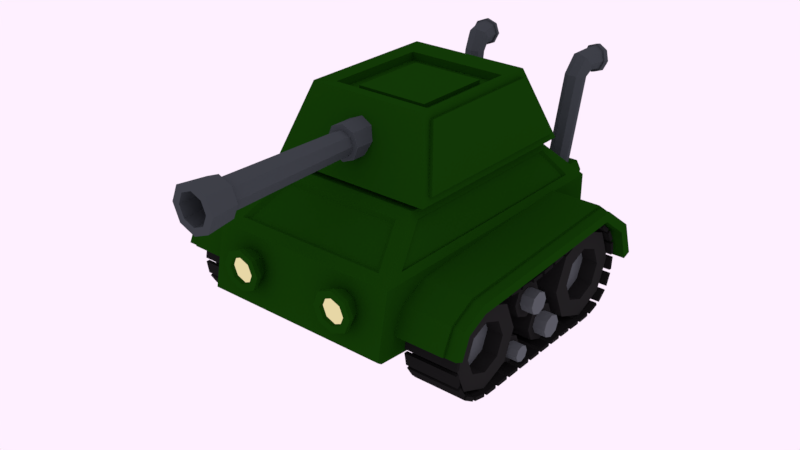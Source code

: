 # Source: tank.blend  (saved by Blender 2.79.0; exported with 4.5.12 LTS)
import bpy
from mathutils import Matrix  # noqa: F401  (used for matrix-valued properties, if any)

bpy.ops.wm.read_factory_settings(use_empty=True)
scene = bpy.context.scene
scene.name = 'Scene'

# ---- collections
col_collection_1 = bpy.data.collections.new('Collection 1'); scene.collection.children.link(col_collection_1)

# ---- materials (node trees are filled in below, after node groups)
mat_base = bpy.data.materials.new('base')
mat_base.alpha_threshold = 0.0
mat_base.roughness = 0.5
mat_lights = bpy.data.materials.new('lights')
mat_lights.alpha_threshold = 0.0
mat_lights.roughness = 0.5
mat_thread = bpy.data.materials.new('thread')
mat_thread.alpha_threshold = 0.0
mat_thread.roughness = 0.5
mat_wheel = bpy.data.materials.new('wheel')
mat_wheel.alpha_threshold = 0.0
mat_wheel.roughness = 0.5
mat_wheel_inside = bpy.data.materials.new('wheel inside')
mat_wheel_inside.alpha_threshold = 0.0
mat_wheel_inside.roughness = 0.5
mat_metal = bpy.data.materials.new('metal')
mat_metal.alpha_threshold = 0.0
mat_metal.roughness = 0.5

# ---- material node trees
mat_base.use_nodes = True; mat_base.node_tree.nodes.clear()
_N = mat_base.node_tree.nodes; _L = mat_base.node_tree.links
n0 = _N.new('ShaderNodeOutputMaterial'); n0.name = 'Material Output'; n0.location = (559, 355)
n1 = _N.new('ShaderNodeBsdfDiffuse'); n1.name = 'Diffuse BSDF'; n1.location = (265, 355)
n1.inputs[0].default_value = (0.006311, 0.04696, 0.002064, 1.0)
_L.new(n1.outputs[0], n0.inputs[0])
n0.is_active_output = True
mat_lights.use_nodes = True; mat_lights.node_tree.nodes.clear()
_N = mat_lights.node_tree.nodes; _L = mat_lights.node_tree.links
n0 = _N.new('ShaderNodeOutputMaterial'); n0.name = 'Material Output'; n0.location = (300, 300)
n1 = _N.new('ShaderNodeEmission'); n1.name = 'Emission'; n1.location = (10, 300)
n1.inputs[0].default_value = (0.8, 0.6779, 0.38, 1.0)
_L.new(n1.outputs[0], n0.inputs[0])
n0.is_active_output = True
mat_thread.use_nodes = True; mat_thread.node_tree.nodes.clear()
_N = mat_thread.node_tree.nodes; _L = mat_thread.node_tree.links
n0 = _N.new('ShaderNodeOutputMaterial'); n0.name = 'Material Output'; n0.location = (300, 300)
n1 = _N.new('ShaderNodeBsdfDiffuse'); n1.name = 'Diffuse BSDF'; n1.location = (10, 300)
n1.inputs[0].default_value = (0.01002, 0.01002, 0.01002, 1.0)
_L.new(n1.outputs[0], n0.inputs[0])
n0.is_active_output = True
mat_wheel.use_nodes = True; mat_wheel.node_tree.nodes.clear()
_N = mat_wheel.node_tree.nodes; _L = mat_wheel.node_tree.links
n0 = _N.new('ShaderNodeOutputMaterial'); n0.name = 'Material Output'; n0.location = (300, 300)
n1 = _N.new('ShaderNodeBsdfDiffuse'); n1.name = 'Diffuse BSDF'; n1.location = (10, 300)
n1.inputs[0].default_value = (0.01599, 0.01599, 0.01599, 1.0)
_L.new(n1.outputs[0], n0.inputs[0])
n0.is_active_output = True
mat_wheel_inside.use_nodes = True; mat_wheel_inside.node_tree.nodes.clear()
_N = mat_wheel_inside.node_tree.nodes; _L = mat_wheel_inside.node_tree.links
n0 = _N.new('ShaderNodeOutputMaterial'); n0.name = 'Material Output'; n0.location = (300, 300)
n1 = _N.new('ShaderNodeBsdfDiffuse'); n1.name = 'Diffuse BSDF'; n1.location = (10, 300)
n1.inputs[0].default_value = (0.1017, 0.1137, 0.1237, 1.0)
_L.new(n1.outputs[0], n0.inputs[0])
n0.is_active_output = True
mat_metal.use_nodes = True; mat_metal.node_tree.nodes.clear()
_N = mat_metal.node_tree.nodes; _L = mat_metal.node_tree.links
n0 = _N.new('ShaderNodeOutputMaterial'); n0.name = 'Material Output'; n0.location = (300, 300)
n1 = _N.new('ShaderNodeBsdfDiffuse'); n1.name = 'Diffuse BSDF'; n1.location = (10, 300)
n1.inputs[0].default_value = (0.0482, 0.05722, 0.06372, 1.0)
_L.new(n1.outputs[0], n0.inputs[0])
n0.is_active_output = True

# ---- world
world_world = bpy.data.worlds.new('World'); scene.world = world_world
world_world.use_nodes = True; world_world.node_tree.nodes.clear()
_N = world_world.node_tree.nodes; _L = world_world.node_tree.links
n0 = _N.new('ShaderNodeOutputWorld'); n0.name = 'World Output'; n0.location = (300, 300)
n1 = _N.new('ShaderNodeBackground'); n1.name = 'Background'; n1.location = (10, 300)
n1.inputs[0].default_value = (0.9923, 0.8697, 1.0, 1.0)
_L.new(n1.outputs[0], n0.inputs[0])
n0.is_active_output = True
world_world.color = (0.05088, 0.05088, 0.05088)
world_world.use_sun_shadow = False
world_world.sun_shadow_jitter_overblur = 0.0
world_world.cycles.sampling_method = 'MANUAL'
world_world.light_settings.distance = 2.5

# ---- meshes
me_cube = bpy.data.meshes.new('Cube')
me_cube.from_pydata([(0.7991, -1.397, 0.5921), (0.7991, 0.5338, 0.5921), (0.9057, -2.017, -0.5334), (0.9601, -1.809, 0.3076), (0.9057, 0.8481, -0.7807), (0.9601, 0.7467, 0.3076), (1.0, 1.0, -0.6511), (1.0, -2.169, -0.4043), (0.7592, -1.425, 0.6627), (1.0, -2.042, 0.237), (1.0, 1.0, 0.237), (0.7592, 0.5598, 0.6627), (0.7767, -1.369, 0.5736), (0.9327, -1.768, 0.298), (0.9327, 0.7085, 0.298), (0.7767, 0.5023, 0.5736), (0.6586, -1.522, 0.5956), (0.8235, -1.945, 0.3041), (0.6193, -1.53, 0.5443), (0.7618, -1.895, 0.2924), (0.8789, 0.9524, 0.283), (0.6902, 0.6074, 0.6167), (0.8242, 0.9489, 0.3182), (0.6567, 0.6426, 0.6144), (-0.7991, -1.397, 0.5921), (-0.7991, 0.5338, 0.5921), (-0.9057, -2.017, -0.5334), (-0.9601, -1.809, 0.3076), (-0.9057, 0.8481, -0.7807), (-0.9601, 0.7467, 0.3076), (-1.0, 1.0, -0.6511), (-1.0, -2.169, -0.4043), (-0.7592, -1.425, 0.6627), (-1.0, -2.042, 0.237), (-1.0, 1.0, 0.237), (-0.7592, 0.5598, 0.6627), (-0.7767, -1.369, 0.5736), (-0.9327, -1.768, 0.298), (-0.9327, 0.7085, 0.298), (-0.7767, 0.5023, 0.5736), (-0.6586, -1.522, 0.5956), (-0.8235, -1.945, 0.3041), (-0.6193, -1.53, 0.5443), (-0.7618, -1.895, 0.2924), (-0.8789, 0.9524, 0.283), (-0.6902, 0.6074, 0.6167), (-0.8242, 0.9489, 0.3182), (-0.6567, 0.6426, 0.6144)], [], [(6, 10, 9, 7), (40, 42, 18, 16), (3, 5, 14, 13), (9, 33, 31, 7), (34, 44, 20, 10), (28, 30, 6, 4), (4, 6, 7, 2), (26, 28, 4, 2), (30, 34, 10, 6), (11, 35, 32, 8), (9, 8, 16, 17), (3, 0, 8, 9), (1, 5, 10, 11), (5, 3, 9, 10), (0, 1, 11, 8), (13, 14, 15, 12), (0, 3, 13, 12), (1, 0, 12, 15), (5, 1, 15, 14), (44, 46, 22, 20), (32, 40, 16, 8), (42, 43, 19, 18), (19, 43, 41, 17), (17, 16, 18, 19), (17, 41, 33, 9), (22, 46, 47, 23), (11, 10, 20, 21), (23, 47, 45, 21), (21, 20, 22, 23), (21, 45, 35, 11), (30, 31, 33, 34), (27, 37, 38, 29), (28, 26, 31, 30), (33, 41, 40, 32), (27, 33, 32, 24), (25, 35, 34, 29), (29, 34, 33, 27), (24, 32, 35, 25), (37, 36, 39, 38), (24, 36, 37, 27), (25, 39, 36, 24), (29, 38, 39, 25), (41, 43, 42, 40), (35, 45, 44, 34), (45, 47, 46, 44), (7, 31, 26, 2)])
me_cube.materials.append(mat_base)
me_cube.use_remesh_preserve_volume = False
me_cube.use_remesh_preserve_attributes = False
me_cube.use_mirror_vertex_groups = False
me_cube.update()
me_cylinder_009 = bpy.data.meshes.new('Cylinder.009')
me_cylinder_009.from_pydata([(0.5527, 0.6568, -0.1233), (0.5527, 0.5074, -0.05298), (0.6521, 0.6568, -0.1645), (0.7019, 0.5074, -0.1148), (0.6933, 0.6568, -0.2639), (0.7636, 0.5074, -0.2639), (0.6521, 0.6568, -0.3634), (0.7019, 0.5074, -0.4131), (0.5527, 0.6568, -0.4046), (0.5527, 0.5074, -0.4749), (0.4532, 0.6568, -0.3634), (0.4035, 0.5074, -0.4131), (0.412, 0.6568, -0.2639), (0.3417, 0.5074, -0.2639), (0.4532, 0.6568, -0.1645), (0.4035, 0.5074, -0.1148), (0.7019, 0.4606, -0.1148), (0.5527, 0.4606, -0.05298), (0.7636, 0.4606, -0.2639), (0.7019, 0.4606, -0.4131), (0.5527, 0.4606, -0.4749), (0.4035, 0.4606, -0.4131), (0.3417, 0.4606, -0.2639), (0.4035, 0.4606, -0.1148), (0.6494, 0.4606, -0.1672), (0.5527, 0.4606, -0.1271), (0.6895, 0.4606, -0.2639), (0.6494, 0.4606, -0.3607), (0.5527, 0.4606, -0.4008), (0.4559, 0.4606, -0.3607), (0.4158, 0.4606, -0.2639), (0.4559, 0.4606, -0.1672), (0.6494, 0.5049, -0.1672), (0.5527, 0.5049, -0.1271), (0.6895, 0.5049, -0.2639), (0.6494, 0.5049, -0.3607), (0.5527, 0.5049, -0.4008), (0.4559, 0.5049, -0.3607), (0.4158, 0.5049, -0.2639), (0.4559, 0.5049, -0.1672), (0.6133, 0.4779, -0.2033), (0.5527, 0.4779, -0.1782), (0.6384, 0.4779, -0.2639), (0.6133, 0.4779, -0.3246), (0.5527, 0.4779, -0.3497), (0.4921, 0.4779, -0.3246), (0.4669, 0.4779, -0.2639), (0.4921, 0.4779, -0.2033)], [], [(0, 1, 3, 2), (2, 3, 5, 4), (4, 5, 7, 6), (6, 7, 9, 8), (8, 9, 11, 10), (10, 11, 13, 12), (9, 7, 19, 20), (12, 13, 15, 14), (14, 15, 1, 0), (17, 23, 31, 25), (15, 13, 22, 23), (5, 3, 16, 18), (11, 9, 20, 21), (1, 15, 23, 17), (3, 1, 17, 16), (7, 5, 18, 19), (13, 11, 21, 22), (29, 28, 36, 37), (22, 21, 29, 30), (20, 19, 27, 28), (18, 16, 24, 26), (23, 22, 30, 31), (21, 20, 28, 29), (19, 18, 26, 27), (16, 17, 25, 24), (39, 38, 46, 47), (27, 26, 34, 35), (24, 25, 33, 32), (25, 31, 39, 33), (30, 29, 37, 38), (28, 27, 35, 36), (26, 24, 32, 34), (31, 30, 38, 39), (40, 41, 47, 46, 45, 44, 43, 42), (37, 36, 44, 45), (35, 34, 42, 43), (32, 33, 41, 40), (33, 39, 47, 41), (38, 37, 45, 46), (36, 35, 43, 44), (34, 32, 40, 42)])
me_cylinder_009.polygons.foreach_set('material_index', [0, 0, 0, 0, 0, 0, 0, 0, 0, 0, 0, 0, 0, 0, 0, 0, 0, 0, 0, 0, 0, 0, 0, 0, 0, 1, 0, 0, 0, 0, 0, 0, 0, 1, 1, 1, 1, 1, 1, 1, 1])
me_cylinder_009.materials.append(mat_base)
me_cylinder_009.materials.append(mat_lights)
me_cylinder_009.use_remesh_preserve_volume = False
me_cylinder_009.use_remesh_preserve_attributes = False
me_cylinder_009.use_mirror_vertex_groups = False
me_cylinder_009.update()
me_plane = bpy.data.meshes.new('Plane')
me_plane.from_pydata([(0.9722, -1.0, -0.09601), (1.638, -1.0, -0.09601), (0.9722, 1.0, 0.0), (1.638, 1.0, 0.0), (0.9722, -1.263, -0.2313), (1.638, -1.263, -0.2313), (0.9722, -1.374, -0.4702), (1.638, -1.374, -0.4702), (0.9722, 1.367, -0.2756), (1.638, 1.367, -0.2756), (0.9722, 1.484, -0.6307), (1.638, 1.484, -0.6307), (0.9722, -0.9742, -0.1926), (1.638, -0.9742, -0.1926), (0.9722, 0.9707, -0.0956), (1.638, 0.9707, -0.0956), (0.9722, -1.191, -0.3006), (1.638, -1.191, -0.3006), (0.9722, -1.283, -0.5123), (1.638, -1.283, -0.5123), (0.9722, 1.286, -0.3338), (1.638, 1.286, -0.3338), (0.9722, 1.389, -0.6619), (1.638, 1.389, -0.6619), (1.519, -1.0, -0.09601), (1.519, 1.0, 0.0), (1.519, -1.263, -0.2313), (1.519, -1.374, -0.4702), (1.519, 1.367, -0.2756), (1.519, 1.484, -0.6307), (1.519, -0.9742, -0.1926), (1.519, 0.9707, -0.0956), (1.519, -1.191, -0.3006), (1.519, -1.283, -0.5123), (1.519, 1.286, -0.3338), (1.519, 1.389, -0.6619), (0.9722, 1.009, 0.0281), (0.9722, -1.008, -0.06761), (0.9722, -1.285, -0.211), (0.9722, -1.401, -0.4578), (0.9722, 1.391, -0.2584), (0.9722, 1.512, -0.6216), (1.519, 1.009, 0.0281), (1.519, 1.391, -0.2584), (1.519, 1.512, -0.6216), (1.519, -1.401, -0.4578), (1.519, -1.285, -0.211), (1.519, -1.008, -0.06761)], [], [(28, 9, 11, 29), (25, 3, 9, 28), (4, 6, 39, 38), (6, 27, 45, 39), (24, 1, 3, 25), (34, 35, 23, 21), (31, 34, 21, 15), (32, 33, 18, 16), (30, 32, 16, 12), (30, 31, 15, 13), (17, 19, 33, 32), (3, 1, 13, 15), (1, 5, 17, 13), (13, 17, 32, 30), (5, 7, 19, 17), (12, 14, 31, 30), (7, 27, 33, 19), (9, 3, 15, 21), (10, 29, 35, 22), (11, 9, 21, 23), (27, 6, 18, 33), (29, 11, 23, 35), (14, 20, 34, 31), (20, 22, 35, 34), (29, 10, 41, 44), (1, 24, 26, 5), (5, 26, 27, 7), (10, 8, 40, 41), (24, 25, 42, 47), (46, 38, 39, 45), (47, 37, 38, 46), (37, 47, 42, 36), (36, 42, 43, 40), (40, 43, 44, 41), (28, 29, 44, 43), (26, 24, 47, 46), (8, 2, 36, 40), (0, 4, 38, 37), (27, 26, 46, 45), (2, 0, 37, 36), (25, 28, 43, 42)])
me_plane.materials.append(mat_base)
me_plane.use_remesh_preserve_volume = False
me_plane.use_remesh_preserve_attributes = False
me_plane.use_mirror_vertex_groups = False
me_plane.update()
me_cube_003 = bpy.data.meshes.new('Cube.003')
me_cube_003.from_pydata([(-0.5977, -0.06633, 0.04104), (-0.5977, -0.06633, -0.04104), (-0.5977, 0.06633, 0.04104), (-0.5977, 0.06633, -0.04104), (0.5887, -0.06633, 0.04104), (0.5887, -0.06633, -0.04104), (0.5887, 0.06633, 0.04104), (0.5887, 0.06633, -0.04104)], [], [(0, 2, 3, 1), (2, 6, 7, 3), (6, 4, 5, 7), (4, 0, 1, 5), (2, 0, 4, 6), (7, 5, 1, 3)])
me_cube_003.materials.append(mat_thread)
me_cube_003.use_remesh_preserve_volume = False
me_cube_003.use_remesh_preserve_attributes = False
me_cube_003.use_mirror_vertex_groups = False
me_cube_003.update()
me_cylinder_008 = bpy.data.meshes.new('Cylinder.008')
me_cylinder_008.from_pydata([(1.02, 0.2866, -0.2547), (1.452, 0.2866, -0.2547), (1.02, 0.2302, -0.3907), (1.452, 0.2302, -0.3907), (1.02, 0.09417, -0.4471), (1.452, 0.09417, -0.4471), (1.02, -0.0419, -0.3907), (1.452, -0.0419, -0.3907), (1.02, -0.09826, -0.2547), (1.452, -0.09826, -0.2547), (1.02, -0.0419, -0.1186), (1.452, -0.0419, -0.1186), (1.02, 0.09417, -0.06224), (1.452, 0.09417, -0.06224), (1.02, 0.2302, -0.1186), (1.452, 0.2302, -0.1186), (1.581, 0.1766, -0.3371), (1.581, 0.09417, -0.3713), (1.581, 0.01172, -0.3371), (1.581, -0.02243, -0.2547), (1.581, 0.01172, -0.1722), (1.581, 0.09417, -0.1381), (1.581, 0.1766, -0.1722), (1.581, 0.2108, -0.2547), (1.452, 0.1766, -0.1722), (1.452, 0.09417, -0.1381), (1.452, 0.01172, -0.1722), (1.452, -0.02243, -0.2547), (1.452, 0.01172, -0.3371), (1.452, 0.09417, -0.3713), (1.452, 0.2108, -0.2547), (1.452, 0.1766, -0.3371)], [], [(0, 1, 3, 2), (2, 3, 5, 4), (4, 5, 7, 6), (6, 7, 9, 8), (8, 9, 11, 10), (10, 11, 13, 12), (9, 7, 28, 27), (12, 13, 15, 14), (14, 15, 1, 0), (0, 2, 4, 6, 8, 10, 12, 14), (27, 28, 18, 19), (16, 23, 22, 21, 20, 19, 18, 17), (13, 11, 26, 25), (7, 5, 29, 28), (3, 1, 30, 31), (1, 15, 24, 30), (11, 9, 27, 26), (5, 3, 31, 29), (15, 13, 25, 24), (29, 31, 16, 17), (24, 25, 21, 22), (26, 27, 19, 20), (28, 29, 17, 18), (31, 30, 23, 16), (30, 24, 22, 23), (25, 26, 20, 21)])
me_cylinder_008.polygons.foreach_set('material_index', [0, 0, 0, 0, 0, 0, 0, 0, 0, 0, 1, 1, 0, 0, 0, 0, 0, 0, 0, 1, 1, 1, 1, 1, 1, 1])
me_cylinder_008.materials.append(mat_wheel)
me_cylinder_008.materials.append(mat_wheel_inside)
me_cylinder_008.use_remesh_preserve_volume = False
me_cylinder_008.use_remesh_preserve_attributes = False
me_cylinder_008.use_mirror_vertex_groups = False
me_cylinder_008.update()
me_cylinder_007 = bpy.data.meshes.new('Cylinder.007')
me_cylinder_007.from_pydata([(1.02, 0.2034, -0.1807), (1.452, 0.2034, -0.1807), (1.02, 0.1634, -0.2773), (1.452, 0.1634, -0.2773), (1.02, 0.06683, -0.3173), (1.452, 0.06683, -0.3173), (1.02, -0.02974, -0.2773), (1.452, -0.02974, -0.2773), (1.02, -0.06973, -0.1807), (1.452, -0.06973, -0.1807), (1.02, -0.02974, -0.08417), (1.452, -0.02974, -0.08417), (1.02, 0.06683, -0.04417), (1.452, 0.06683, -0.04417), (1.02, 0.1634, -0.08417), (1.452, 0.1634, -0.08417), (1.581, 0.1253, -0.2392), (1.581, 0.06683, -0.2635), (1.581, 0.008316, -0.2392), (1.581, -0.01592, -0.1807), (1.581, 0.008316, -0.1222), (1.581, 0.06683, -0.09799), (1.581, 0.1253, -0.1222), (1.581, 0.1496, -0.1807), (1.452, 0.1253, -0.1222), (1.452, 0.06683, -0.09799), (1.452, 0.008316, -0.1222), (1.452, -0.01592, -0.1807), (1.452, 0.008316, -0.2392), (1.452, 0.06683, -0.2635), (1.452, 0.1496, -0.1807), (1.452, 0.1253, -0.2392)], [], [(0, 1, 3, 2), (2, 3, 5, 4), (4, 5, 7, 6), (6, 7, 9, 8), (8, 9, 11, 10), (10, 11, 13, 12), (9, 7, 28, 27), (12, 13, 15, 14), (14, 15, 1, 0), (0, 2, 4, 6, 8, 10, 12, 14), (27, 28, 18, 19), (16, 23, 22, 21, 20, 19, 18, 17), (13, 11, 26, 25), (7, 5, 29, 28), (3, 1, 30, 31), (1, 15, 24, 30), (11, 9, 27, 26), (5, 3, 31, 29), (15, 13, 25, 24), (29, 31, 16, 17), (24, 25, 21, 22), (26, 27, 19, 20), (28, 29, 17, 18), (31, 30, 23, 16), (30, 24, 22, 23), (25, 26, 20, 21)])
me_cylinder_007.polygons.foreach_set('material_index', [0, 0, 0, 0, 0, 0, 0, 0, 0, 0, 1, 1, 0, 0, 0, 0, 0, 0, 0, 1, 1, 1, 1, 1, 1, 1])
me_cylinder_007.materials.append(mat_wheel)
me_cylinder_007.materials.append(mat_wheel_inside)
me_cylinder_007.use_remesh_preserve_volume = False
me_cylinder_007.use_remesh_preserve_attributes = False
me_cylinder_007.use_mirror_vertex_groups = False
me_cylinder_007.update()
me_cylinder_006 = bpy.data.meshes.new('Cylinder.006')
me_cylinder_006.from_pydata([(1.02, 0.2815, -0.2501), (1.452, 0.2815, -0.2501), (1.02, 0.2261, -0.3838), (1.452, 0.2261, -0.3838), (1.02, 0.09249, -0.4391), (1.452, 0.09249, -0.4391), (1.02, -0.04115, -0.3838), (1.452, -0.04115, -0.3838), (1.02, -0.09651, -0.2501), (1.452, -0.09651, -0.2501), (1.02, -0.04115, -0.1165), (1.452, -0.04115, -0.1165), (1.02, 0.09249, -0.06113), (1.452, 0.09249, -0.06113), (1.02, 0.2261, -0.1165), (1.452, 0.2261, -0.1165), (1.581, 0.1735, -0.3311), (1.581, 0.09249, -0.3646), (1.581, 0.01151, -0.3311), (1.581, -0.02203, -0.2501), (1.581, 0.01151, -0.1691), (1.581, 0.09249, -0.1356), (1.581, 0.1735, -0.1691), (1.581, 0.207, -0.2501), (1.452, 0.1735, -0.1691), (1.452, 0.09249, -0.1356), (1.452, 0.01151, -0.1691), (1.452, -0.02203, -0.2501), (1.452, 0.01151, -0.3311), (1.452, 0.09249, -0.3646), (1.452, 0.207, -0.2501), (1.452, 0.1735, -0.3311)], [], [(0, 1, 3, 2), (2, 3, 5, 4), (4, 5, 7, 6), (6, 7, 9, 8), (8, 9, 11, 10), (10, 11, 13, 12), (9, 7, 28, 27), (12, 13, 15, 14), (14, 15, 1, 0), (0, 2, 4, 6, 8, 10, 12, 14), (27, 28, 18, 19), (16, 23, 22, 21, 20, 19, 18, 17), (13, 11, 26, 25), (7, 5, 29, 28), (3, 1, 30, 31), (1, 15, 24, 30), (11, 9, 27, 26), (5, 3, 31, 29), (15, 13, 25, 24), (29, 31, 16, 17), (24, 25, 21, 22), (26, 27, 19, 20), (28, 29, 17, 18), (31, 30, 23, 16), (30, 24, 22, 23), (25, 26, 20, 21)])
me_cylinder_006.polygons.foreach_set('material_index', [0, 0, 0, 0, 0, 0, 0, 0, 0, 0, 1, 1, 0, 0, 0, 0, 0, 0, 0, 1, 1, 1, 1, 1, 1, 1])
me_cylinder_006.materials.append(mat_wheel)
me_cylinder_006.materials.append(mat_wheel_inside)
me_cylinder_006.use_remesh_preserve_volume = False
me_cylinder_006.use_remesh_preserve_attributes = False
me_cylinder_006.use_mirror_vertex_groups = False
me_cylinder_006.update()
me_cylinder_005 = bpy.data.meshes.new('Cylinder.005')
me_cylinder_005.from_pydata([(1.02, 0.6257, -0.5571), (1.514, 0.6257, -0.5571), (1.02, 0.501, -0.8581), (1.514, 0.501, -0.8581), (1.02, 0.2, -0.9828), (1.514, 0.2, -0.9828), (1.02, -0.1009, -0.8581), (1.514, -0.1009, -0.8581), (1.02, -0.2256, -0.5571), (1.514, -0.2256, -0.5571), (1.02, -0.1009, -0.2561), (1.514, -0.1009, -0.2561), (1.02, 0.2, -0.1314), (1.514, 0.2, -0.1314), (1.02, 0.501, -0.2561), (1.514, 0.501, -0.2561), (1.349, 0.3824, -0.7395), (1.349, 0.2, -0.815), (1.349, 0.01766, -0.7395), (1.349, -0.05788, -0.5571), (1.349, 0.01766, -0.3747), (1.349, 0.2, -0.2992), (1.349, 0.3824, -0.3747), (1.349, 0.458, -0.5571), (1.514, 0.3824, -0.3747), (1.514, 0.2, -0.2992), (1.514, 0.01766, -0.3747), (1.514, -0.05788, -0.5571), (1.514, 0.01766, -0.7395), (1.514, 0.2, -0.815), (1.514, 0.458, -0.5571), (1.514, 0.3824, -0.7395)], [], [(0, 1, 3, 2), (2, 3, 5, 4), (4, 5, 7, 6), (6, 7, 9, 8), (8, 9, 11, 10), (10, 11, 13, 12), (9, 7, 28, 27), (12, 13, 15, 14), (14, 15, 1, 0), (0, 2, 4, 6, 8, 10, 12, 14), (27, 28, 18, 19), (16, 23, 22, 21, 20, 19, 18, 17), (13, 11, 26, 25), (7, 5, 29, 28), (3, 1, 30, 31), (1, 15, 24, 30), (11, 9, 27, 26), (5, 3, 31, 29), (15, 13, 25, 24), (29, 31, 16, 17), (24, 25, 21, 22), (26, 27, 19, 20), (28, 29, 17, 18), (31, 30, 23, 16), (30, 24, 22, 23), (25, 26, 20, 21)])
me_cylinder_005.polygons.foreach_set('material_index', [0, 0, 0, 0, 0, 0, 0, 0, 0, 0, 0, 1, 0, 0, 0, 0, 0, 0, 0, 0, 0, 0, 0, 0, 0, 0])
me_cylinder_005.materials.append(mat_wheel)
me_cylinder_005.materials.append(mat_wheel_inside)
me_cylinder_005.use_remesh_preserve_volume = False
me_cylinder_005.use_remesh_preserve_attributes = False
me_cylinder_005.use_mirror_vertex_groups = False
me_cylinder_005.update()
me_cylinder_004 = bpy.data.meshes.new('Cylinder.004')
me_cylinder_004.from_pydata([(1.02, 0.6582, -0.5821), (1.514, 0.6582, -0.5821), (1.02, 0.5241, -0.9057), (1.514, 0.5241, -0.9057), (1.02, 0.2005, -1.04), (1.514, 0.2005, -1.04), (1.02, -0.1231, -0.9057), (1.514, -0.1231, -0.9057), (1.02, -0.2572, -0.5821), (1.514, -0.2572, -0.5821), (1.02, -0.1231, -0.2585), (1.514, -0.1231, -0.2585), (1.02, 0.2005, -0.1244), (1.514, 0.2005, -0.1244), (1.02, 0.5241, -0.2585), (1.514, 0.5241, -0.2585), (1.349, 0.3966, -0.7782), (1.349, 0.2005, -0.8594), (1.349, 0.004397, -0.7782), (1.349, -0.07683, -0.5821), (1.349, 0.004397, -0.386), (1.349, 0.2005, -0.3048), (1.349, 0.3966, -0.386), (1.349, 0.4778, -0.5821), (1.514, 0.3966, -0.386), (1.514, 0.2005, -0.3048), (1.514, 0.004397, -0.386), (1.514, -0.07683, -0.5821), (1.514, 0.004397, -0.7782), (1.514, 0.2005, -0.8594), (1.514, 0.4778, -0.5821), (1.514, 0.3966, -0.7782)], [], [(0, 1, 3, 2), (2, 3, 5, 4), (4, 5, 7, 6), (6, 7, 9, 8), (8, 9, 11, 10), (10, 11, 13, 12), (9, 7, 28, 27), (12, 13, 15, 14), (14, 15, 1, 0), (0, 2, 4, 6, 8, 10, 12, 14), (27, 28, 18, 19), (16, 23, 22, 21, 20, 19, 18, 17), (13, 11, 26, 25), (7, 5, 29, 28), (3, 1, 30, 31), (1, 15, 24, 30), (11, 9, 27, 26), (5, 3, 31, 29), (15, 13, 25, 24), (29, 31, 16, 17), (24, 25, 21, 22), (26, 27, 19, 20), (28, 29, 17, 18), (31, 30, 23, 16), (30, 24, 22, 23), (25, 26, 20, 21)])
me_cylinder_004.polygons.foreach_set('material_index', [0, 0, 0, 0, 0, 0, 0, 0, 0, 0, 0, 1, 0, 0, 0, 0, 0, 0, 0, 0, 0, 0, 0, 0, 0, 0])
me_cylinder_004.materials.append(mat_wheel)
me_cylinder_004.materials.append(mat_wheel_inside)
me_cylinder_004.use_remesh_preserve_volume = False
me_cylinder_004.use_remesh_preserve_attributes = False
me_cylinder_004.use_mirror_vertex_groups = False
me_cylinder_004.update()
me_cylinder_001 = bpy.data.meshes.new('Cylinder.001')
me_cylinder_001.from_pydata([(0.6177, 0.09143, -0.1273), (0.654, 0.2645, 0.8108), (0.6866, 0.04488, -0.1214), (0.723, 0.2179, 0.8168), (0.7023, -0.0358, -0.1071), (0.7387, 0.1372, 0.831), (0.6555, -0.1034, -0.09284), (0.6918, 0.06968, 0.8453), (0.5736, -0.1182, -0.08693), (0.61, 0.05481, 0.8512), (0.5046, -0.0717, -0.09284), (0.541, 0.1014, 0.8453), (0.489, 0.008991, -0.1071), (0.5253, 0.182, 0.831), (0.5358, 0.07656, -0.1214), (0.5721, 0.2496, 0.8168), (0.7433, 0.2819, 0.8842), (0.6653, 0.3183, 0.8556), (0.7675, 0.2286, 0.9534), (0.7238, 0.1895, 1.023), (0.6378, 0.1875, 1.051), (0.5599, 0.2239, 1.023), (0.5356, 0.2773, 0.9534), (0.5793, 0.3164, 0.8842), (0.7689, 0.374, 0.8706), (0.6794, 0.3857, 0.834), (0.8088, 0.3826, 0.959), (0.7757, 0.4066, 1.047), (0.6891, 0.4318, 1.084), (0.5997, 0.4435, 1.047), (0.5598, 0.4349, 0.959), (0.5928, 0.4109, 0.8706), (0.7592, 0.4337, 0.8821), (0.6914, 0.4426, 0.8544), (0.7894, 0.4403, 0.9491), (0.7644, 0.4584, 1.016), (0.6987, 0.4776, 1.044), (0.6309, 0.4865, 1.016), (0.6007, 0.4799, 0.9491), (0.6257, 0.4617, 0.8821), (0.7484, 0.3824, 0.892), (0.6806, 0.3913, 0.8643), (0.7786, 0.3889, 0.959), (0.7536, 0.4071, 1.026), (0.6879, 0.4262, 1.054), (0.6202, 0.4351, 1.026), (0.5899, 0.4286, 0.959), (0.615, 0.4104, 0.892), (0.6957, 0.2782, 0.9038), (0.6398, 0.3043, 0.8833), (0.7131, 0.24, 0.9534), (0.6818, 0.212, 1.003), (0.6201, 0.2106, 1.024), (0.5642, 0.2366, 1.003), (0.5469, 0.2749, 0.9534), (0.5782, 0.3029, 0.9038), (0.7198, 0.1958, 0.821), (0.6711, 0.2287, 0.8168), (0.7308, 0.1389, 0.831), (0.6978, 0.09122, 0.8411), (0.64, 0.08074, 0.8453), (0.5914, 0.1136, 0.8411), (0.5803, 0.1705, 0.831), (0.6133, 0.2182, 0.821), (0.7817, 0.3687, 0.8572), (0.6787, 0.3822, 0.815), (0.8277, 0.3786, 0.959), (0.7896, 0.4062, 1.061), (0.6899, 0.4353, 1.103), (0.5868, 0.4488, 1.061), (0.5409, 0.4389, 0.959), (0.5789, 0.4113, 0.8572), (0.7925, 0.42, 0.8473), (0.6895, 0.4335, 0.8051), (0.8385, 0.43, 0.9491), (0.8004, 0.4576, 1.051), (0.7006, 0.4867, 1.093), (0.5976, 0.5002, 1.051), (0.5516, 0.4902, 0.9491), (0.5897, 0.4626, 0.8473), (0.4021, -0.1869, -0.6946), (0.4021, -0.1869, -0.1813), (0.4021, -0.04801, -0.6946), (0.4021, 0.1788, -0.1813), (0.763, -0.1869, -0.6946), (0.763, -0.1869, -0.1813), (0.763, -0.04801, -0.6946), (0.763, 0.1788, -0.1813), (0.4326, -0.1559, -0.07762), (0.4326, 0.1479, -0.07762), (0.7325, 0.1479, -0.07762), (0.7325, -0.1559, -0.07762)], [], [(0, 1, 3, 2), (2, 3, 5, 4), (4, 5, 7, 6), (6, 7, 9, 8), (8, 9, 11, 10), (10, 11, 13, 12), (1, 15, 23, 17), (12, 13, 15, 14), (14, 15, 1, 0), (23, 22, 30, 31), (3, 1, 17, 16), (7, 5, 18, 19), (13, 11, 21, 22), (9, 7, 19, 20), (15, 13, 22, 23), (5, 3, 16, 18), (11, 9, 20, 21), (21, 20, 28, 29), (19, 18, 26, 27), (16, 17, 25, 24), (17, 23, 31, 25), (22, 21, 29, 30), (20, 19, 27, 28), (18, 16, 24, 26), (34, 74, 72, 32), (31, 30, 70, 71), (30, 29, 69, 70), (29, 28, 68, 69), (28, 27, 67, 68), (39, 38, 46, 47), (39, 79, 78, 38), (37, 77, 76, 36), (35, 75, 74, 34), (33, 73, 79, 39), (38, 78, 77, 37), (36, 76, 75, 35), (42, 40, 48, 50), (37, 36, 44, 45), (35, 34, 42, 43), (32, 33, 41, 40), (33, 39, 47, 41), (38, 37, 45, 46), (36, 35, 43, 44), (34, 32, 40, 42), (49, 55, 63, 57), (47, 46, 54, 55), (45, 44, 52, 53), (43, 42, 50, 51), (40, 41, 49, 48), (41, 47, 55, 49), (46, 45, 53, 54), (44, 43, 51, 52), (54, 53, 61, 62), (52, 51, 59, 60), (50, 48, 56, 58), (55, 54, 62, 63), (53, 52, 60, 61), (51, 50, 58, 59), (48, 49, 57, 56), (70, 69, 77, 78), (68, 67, 75, 76), (66, 64, 72, 74), (71, 70, 78, 79), (69, 68, 76, 77), (67, 66, 74, 75), (64, 65, 73, 72), (65, 71, 79, 73), (25, 31, 71, 65), (24, 25, 65, 64), (26, 24, 64, 66), (27, 26, 66, 67), (32, 72, 73, 33), (80, 81, 83, 82), (82, 83, 87, 86), (86, 87, 85, 84), (82, 86, 84, 80), (85, 87, 90, 91), (90, 89, 88, 91), (83, 81, 88, 89), (81, 85, 91, 88), (87, 83, 89, 90)])
me_cylinder_001.polygons.foreach_set('material_index', [1, 1, 1, 1, 1, 1, 1, 1, 1, 1, 1, 1, 1, 1, 1, 1, 1, 1, 1, 1, 1, 1, 1, 1, 1, 1, 1, 1, 1, 1, 1, 1, 1, 1, 1, 1, 1, 1, 1, 1, 1, 1, 1, 1, 1, 1, 1, 1, 1, 1, 1, 1, 1, 1, 1, 1, 1, 1, 1, 1, 1, 1, 1, 1, 1, 1, 1, 1, 1, 1, 1, 1, 0, 0, 0, 0, 0, 0, 0, 0, 0])
me_cylinder_001.materials.append(mat_base)
me_cylinder_001.materials.append(mat_metal)
me_cylinder_001.use_remesh_preserve_volume = False
me_cylinder_001.use_remesh_preserve_attributes = False
me_cylinder_001.use_mirror_vertex_groups = False
me_cylinder_001.update()
me_cube_001 = bpy.data.meshes.new('Cube.001')
me_cube_001.from_pydata([(0.8682, -1.033, 0.0), (0.6412, -0.7487, 0.7329), (0.8682, 1.033, 0.0), (0.6412, 0.7443, 0.7329), (0.5356, 0.5544, 0.6931), (0.5356, -0.5589, 0.6931), (0.5356, 0.5544, 0.6076), (0.5356, -0.5589, 0.6076), (0.6584, 0.6969, 0.6568), (0.851, 0.9399, 0.0761), (0.851, -0.9302, 0.0761), (0.6584, -0.6795, 0.6568), (0.6969, 0.6969, 0.6655), (0.8895, 0.9399, 0.08479), (0.8895, -0.9302, 0.08479), (0.6969, -0.6795, 0.6655), (0.3842, 0.4122, 0.6076), (0.3842, -0.4166, 0.6076), (0.3842, 0.4122, 0.6515), (0.3842, -0.4166, 0.6515), (-0.8682, -1.033, 0.0), (-0.6412, -0.7487, 0.7329), (-0.8682, 1.033, 0.0), (-0.6412, 0.7443, 0.7329), (-0.5356, 0.5544, 0.6931), (-0.5356, -0.5589, 0.6931), (-0.5356, 0.5544, 0.6076), (-0.5356, -0.5589, 0.6076), (-0.6584, 0.6969, 0.6568), (-0.851, 0.9399, 0.0761), (-0.851, -0.9302, 0.0761), (-0.6584, -0.6795, 0.6568), (-0.6969, 0.6969, 0.6655), (-0.8895, 0.9399, 0.08479), (-0.8895, -0.9302, 0.08479), (-0.6969, -0.6795, 0.6655), (-0.3842, 0.4122, 0.6076), (-0.3842, -0.4166, 0.6076), (-0.3842, 0.4122, 0.6515), (-0.3842, -0.4166, 0.6515)], [], [(1, 0, 10, 11), (25, 21, 1, 5), (5, 4, 6, 7), (7, 6, 16, 17), (1, 3, 4, 5), (27, 25, 5, 7), (4, 24, 26, 6), (22, 23, 3, 2), (20, 22, 2, 0), (1, 21, 20, 0), (19, 39, 37, 17), (8, 11, 15, 12), (0, 2, 9, 10), (3, 1, 11, 8), (2, 3, 8, 9), (13, 12, 15, 14), (9, 8, 12, 13), (11, 10, 14, 15), (10, 9, 13, 14), (17, 37, 27, 7), (18, 38, 39, 19), (36, 38, 18, 16), (17, 16, 18, 19), (26, 36, 16, 6), (21, 31, 30, 20), (25, 27, 26, 24), (27, 37, 36, 26), (21, 25, 24, 23), (28, 32, 35, 31), (20, 30, 29, 22), (23, 28, 31, 21), (22, 29, 28, 23), (33, 34, 35, 32), (29, 33, 32, 28), (31, 35, 34, 30), (30, 34, 33, 29), (37, 39, 38, 36), (3, 23, 24, 4)])
me_cube_001.materials.append(mat_base)
me_cube_001.use_remesh_preserve_volume = False
me_cube_001.use_remesh_preserve_attributes = False
me_cube_001.use_mirror_vertex_groups = False
me_cube_001.update()
me_cylinder = bpy.data.meshes.new('Cylinder')
me_cylinder.from_pydata([(3.626e-09, -1.005, 0.1578), (0.1116, -1.005, 0.1116), (0.1578, -1.005, -1.734e-07), (0.1116, -1.005, -0.1116), (-1.017e-08, -1.005, -0.1578), (-0.1116, -1.005, -0.1116), (-0.1578, -1.005, -1.646e-07), (-0.1116, -1.005, 0.1116), (1.892e-09, -0.716, 0.1524), (0.1077, -0.716, 0.1077), (0.1524, -0.716, -1.219e-07), (0.1077, -0.716, -0.1077), (-1.143e-08, -0.716, -0.1524), (-0.1077, -0.716, -0.1077), (-0.1524, -0.716, -1.134e-07), (-0.1077, -0.716, 0.1077), (0.1657, -1.005, 0.1657), (3.419e-09, -1.005, 0.2344), (1.786e-09, -0.716, 0.201), (0.2344, -1.005, -1.801e-07), (0.1657, -1.005, -0.1657), (-1.707e-08, -1.005, -0.2344), (-0.1657, -1.005, -0.1657), (-0.2344, -1.005, -1.671e-07), (-0.1657, -1.005, 0.1657), (0.1421, -0.716, 0.1421), (0.201, -0.716, -1.205e-07), (0.1421, -0.716, -0.1421), (-1.579e-08, -0.716, -0.201), (-0.1421, -0.716, -0.1421), (-0.201, -0.716, -1.093e-07), (-0.1421, -0.716, 0.1421), (0.07511, 0.497, 0.07511), (1.596e-10, 0.497, 0.1062), (0.1062, 0.497, 1.12e-08), (0.07511, 0.497, -0.07511), (-9.126e-09, 0.497, -0.1062), (-0.07511, 0.497, -0.07511), (-0.1062, 0.497, 1.711e-08), (-0.07511, 0.497, 0.07511), (0.08687, 0.7029, 0.08687), (0.1229, 0.7029, 1.092e-07), (0.08687, 0.7029, -0.08687), (-1.074e-08, 0.7029, -0.1229), (-0.08687, 0.7029, -0.08687), (-0.1229, 0.7029, 1.16e-07), (-0.08687, 0.7029, 0.08687), (0.0, 0.7029, 0.1229), (2.962e-09, 1.005, 0.1797), (0.127, 1.005, 0.127), (0.127, 0.7029, 0.127), (0.1797, 1.005, 1.581e-07), (0.1797, 0.7029, 1.028e-07), (0.127, 1.005, -0.127), (0.127, 0.7029, -0.127), (-1.274e-08, 1.005, -0.1797), (-1.274e-08, 0.7029, -0.1797), (-0.127, 1.005, -0.127), (-0.127, 0.7029, -0.127), (-0.1797, 1.005, 1.681e-07), (-0.1797, 0.7029, 1.128e-07), (-0.127, 1.005, 0.127), (-0.127, 0.7029, 0.127), (2.962e-09, 0.7029, 0.1797), (0.09682, -0.716, 0.09682), (0.1369, -0.716, -1.37e-07), (-9.916e-09, -0.716, -0.1369), (-0.09682, -0.716, -0.09682), (-0.09682, -0.716, 0.09682), (2.054e-09, -0.716, 0.1369), (0.09682, -0.716, -0.09682), (-0.1369, -0.716, -1.294e-07)], [], [(3, 4, 21, 20), (15, 14, 30, 31), (8, 15, 31, 18), (5, 6, 23, 22), (9, 8, 18, 25), (0, 1, 16, 17), (65, 64, 32, 34), (10, 9, 25, 26), (7, 0, 17, 24), (46, 15, 8, 47), (45, 14, 15, 46), (44, 13, 14, 45), (43, 12, 13, 44), (42, 11, 12, 43), (41, 10, 11, 42), (40, 9, 10, 41), (47, 8, 9, 40), (18, 17, 16, 25), (25, 16, 19, 26), (26, 19, 20, 27), (27, 20, 21, 28), (28, 21, 22, 29), (29, 22, 23, 30), (30, 23, 24, 31), (31, 24, 17, 18), (14, 13, 29, 30), (1, 2, 19, 16), (6, 7, 24, 23), (13, 12, 28, 29), (12, 11, 27, 28), (4, 5, 22, 21), (11, 10, 26, 27), (2, 3, 20, 19), (67, 66, 36, 37), (69, 68, 39, 33), (64, 69, 33, 32), (70, 65, 34, 35), (71, 67, 37, 38), (66, 70, 35, 36), (68, 71, 38, 39), (43, 44, 58, 56), (42, 43, 56, 54), (41, 42, 54, 52), (40, 41, 52, 50), (48, 63, 50, 49), (49, 50, 52, 51), (51, 52, 54, 53), (53, 54, 56, 55), (55, 56, 58, 57), (57, 58, 60, 59), (59, 60, 62, 61), (61, 62, 63, 48), (44, 45, 60, 58), (45, 46, 62, 60), (46, 47, 63, 62), (47, 40, 50, 63), (32, 33, 39, 38, 37, 36, 35, 34), (7, 6, 71, 68), (4, 3, 70, 66), (6, 5, 67, 71), (3, 2, 65, 70), (1, 0, 69, 64), (0, 7, 68, 69), (5, 4, 66, 67), (2, 1, 64, 65)])
me_cylinder.materials.append(mat_metal)
me_cylinder.use_remesh_preserve_volume = False
me_cylinder.use_remesh_preserve_attributes = False
me_cylinder.use_mirror_vertex_groups = False
me_cylinder.update()

# ---- curves / text
cu_beziercircle = bpy.data.curves.new('BezierCircle', 'CURVE')
cu_beziercircle.dimensions = '3D'
_sp = cu_beziercircle.splines.new('BEZIER'); _sp.bezier_points.add(5)
_sp.bezier_points.foreach_set('co', [1.276, -1.801, -0.6914, 1.276, -1.293, -1.13, 1.276, 0.1827, -1.12, 1.276, 0.7213, -0.5607, 1.276, 0.146, -0.1398, 1.276, -1.309, -0.2168])
_sp.bezier_points.foreach_set('handle_left', [1.276, -1.809, -0.4246, 1.276, -1.617, -1.138, 1.276, -0.09261, -1.109, 1.276, 0.7473, -0.8626, 1.276, 0.4062, -0.08245, 1.276, -0.6214, -0.3405])
_sp.bezier_points.foreach_set('handle_right', [1.276, -1.794, -0.9534, 1.276, -0.7501, -1.118, 1.276, 0.6474, -1.138, 1.276, 0.6973, -0.2835, 1.276, -0.4256, -0.2659, 1.276, -1.566, -0.1706])
for _p, _l, _r in zip(_sp.bezier_points, ['AUTO', 'ALIGNED', 'ALIGNED', 'AUTO', 'ALIGNED', 'ALIGNED'], ['AUTO', 'ALIGNED', 'ALIGNED', 'AUTO', 'ALIGNED', 'ALIGNED']): _p.handle_left_type = _l; _p.handle_right_type = _r
_sp.bezier_points.foreach_set('radius', [0.4725, 0.4725, 0.4725, 0.4725, 0.4725, 0.4725])
_sp.order_u = 0
_sp.order_v = 0
_sp.use_cyclic_u = True
cu_beziercircle.use_path = True
cu_beziercircle.use_path_clamp = True
cu_beziercircle.bevel_resolution = 0
cu_beziercircle.fill_mode = 'HALF'

# ---- objects
ob_body = bpy.data.objects.new('body', me_cube)
ob_headlights = bpy.data.objects.new('headlights', me_cylinder_009)
ob_mudflaps = bpy.data.objects.new('mudflaps', me_plane)
ob_thread = bpy.data.objects.new('thread', me_cube_003)
ob_thread_curve = bpy.data.objects.new('thread curve', cu_beziercircle)
ob_mid_rear_wheel = bpy.data.objects.new('mid rear wheel', me_cylinder_008)
ob_mid_front_wheel = bpy.data.objects.new('mid front wheel', me_cylinder_007)
ob_mid_top_wheel = bpy.data.objects.new('mid top wheel', me_cylinder_006)
ob_front_wheel = bpy.data.objects.new('front wheel', me_cylinder_005)
ob_rear_wheel = bpy.data.objects.new('rear wheel', me_cylinder_004)
ob_exhausts = bpy.data.objects.new('exhausts', me_cylinder_001)
ob_head = bpy.data.objects.new('head', me_cube_001)
ob_cannon = bpy.data.objects.new('cannon', me_cylinder)

# ---- transforms, parenting, visibility, modifiers, constraints
ob_body.location = (0.0, 0.0, 0.9132)
ob_body.lineart.crease_threshold = 0.0
ob_headlights.parent = ob_body
ob_headlights.matrix_parent_inverse = Matrix(((1.0, 0.0, 0.0, 0.0), (0.0, 1.0, 0.0, 0.0), (0.0, 0.0, 1.0, 0.2253), (0.0, 0.0, 0.0, 1.0)))
ob_headlights.location = (0.0, -2.712, 0.0)
ob_headlights.lineart.crease_threshold = 0.0
_m = ob_headlights.modifiers.new('Mirror', 'MIRROR')
ob_mudflaps.parent = ob_body
ob_mudflaps.matrix_parent_inverse = Matrix(((1.0, 0.0, 0.0, 0.0), (0.0, 1.0, 0.0, 0.0), (0.0, 0.0, 1.0, 0.2253), (0.0, 0.0, 0.0, 1.0)))
ob_mudflaps.location = (0.0, -0.5603, 0.0)
ob_mudflaps.lineart.crease_threshold = 0.0
_m = ob_mudflaps.modifiers.new('Mirror', 'MIRROR')
ob_thread.parent = ob_mudflaps
ob_thread.matrix_parent_inverse = Matrix(((1.0, 0.0, 0.0, 0.0), (0.0, 1.0, 0.0, 0.5603), (0.0, 0.0, 1.0, 0.0), (0.0, 0.0, 0.0, 1.0)))
ob_thread.location = (0.0, 0.0, 0.0)
ob_thread.lineart.crease_threshold = 0.0
_m = ob_thread.modifiers.new('Array', 'ARRAY')
_m.fit_type = 'FIT_CURVE'
_m.count = 69
_m.fit_length = 6.05
_m.curve = ob_thread_curve
_m.constant_offset_displace = (0.0, 0.0, 0.0)
_m.relative_offset_displace = (0.0, 1.3, 0.0)
_m = ob_thread.modifiers.new('Curve', 'CURVE')
_m.object = ob_thread_curve
_m.deform_axis = 'NEG_Y'
_m = ob_thread.modifiers.new('Mirror', 'MIRROR')
ob_thread_curve.parent = ob_thread
ob_thread_curve.location = (0.0, 0.0, 0.0)
ob_thread_curve.lineart.crease_threshold = 0.0
ob_mid_rear_wheel.parent = ob_mudflaps
ob_mid_rear_wheel.matrix_parent_inverse = Matrix(((1.0, 0.0, 0.0, 0.0), (0.0, 1.0, 0.0, 0.5603), (0.0, 0.0, 1.0, 0.0), (0.0, 0.0, 0.0, 1.0)))
ob_mid_rear_wheel.location = (-7.685e-18, -0.4713, -0.6403)
ob_mid_rear_wheel.lineart.crease_threshold = 0.0
_m = ob_mid_rear_wheel.modifiers.new('Mirror', 'MIRROR')
_m.use_clip = True
ob_mid_front_wheel.parent = ob_mudflaps
ob_mid_front_wheel.matrix_parent_inverse = Matrix(((1.0, 0.0, 0.0, 0.0), (0.0, 1.0, 0.0, 0.5603), (0.0, 0.0, 1.0, 0.0), (0.0, 0.0, 0.0, 1.0)))
ob_mid_front_wheel.location = (-2.647e-17, -0.926, -0.7739)
ob_mid_front_wheel.lineart.crease_threshold = 0.0
_m = ob_mid_front_wheel.modifiers.new('Mirror', 'MIRROR')
_m.use_clip = True
ob_mid_top_wheel.parent = ob_mudflaps
ob_mid_top_wheel.matrix_parent_inverse = Matrix(((1.0, 0.0, 0.0, 0.0), (0.0, 1.0, 0.0, 0.5603), (0.0, 0.0, 1.0, 0.0), (0.0, 0.0, 0.0, 1.0)))
ob_mid_top_wheel.location = (0.0, -0.7119, -0.284)
ob_mid_top_wheel.lineart.crease_threshold = 0.0
_m = ob_mid_top_wheel.modifiers.new('Mirror', 'MIRROR')
ob_front_wheel.parent = ob_mudflaps
ob_front_wheel.matrix_parent_inverse = Matrix(((1.0, 0.0, 0.0, 0.0), (0.0, 1.0, 0.0, 0.5603), (0.0, 0.0, 1.0, 0.0), (0.0, 0.0, 0.0, 1.0)))
ob_front_wheel.location = (0.0, -1.537, -0.1177)
ob_front_wheel.lineart.crease_threshold = 0.0
_m = ob_front_wheel.modifiers.new('Mirror', 'MIRROR')
ob_rear_wheel.parent = ob_mudflaps
ob_rear_wheel.matrix_parent_inverse = Matrix(((1.0, 0.0, 0.0, 0.0), (0.0, 1.0, 0.0, 0.5603), (0.0, 0.0, 1.0, 0.0), (0.0, 0.0, 0.0, 1.0)))
ob_rear_wheel.location = (-1.11e-17, 0.03846, -0.04999)
ob_rear_wheel.lineart.crease_threshold = 0.0
_m = ob_rear_wheel.modifiers.new('Mirror', 'MIRROR')
ob_exhausts.parent = ob_body
ob_exhausts.matrix_parent_inverse = Matrix(((1.0, 0.0, 0.0, 0.0), (0.0, 1.0, 0.0, 0.0), (0.0, 0.0, 1.0, 0.2253), (0.0, 0.0, 0.0, 1.0)))
ob_exhausts.location = (0.0, 1.179, 0.05573)
ob_exhausts.lineart.crease_threshold = 0.0
_m = ob_exhausts.modifiers.new('Mirror', 'MIRROR')
ob_head.parent = ob_body
ob_head.matrix_parent_inverse = Matrix(((1.0, 0.0, 0.0, 0.0), (0.0, 1.0, 0.0, 0.0), (0.0, 0.0, 1.0, 0.2253), (0.0, 0.0, 0.0, 1.0)))
ob_head.location = (0.0, -0.3905, 0.4888)
ob_head.lineart.crease_threshold = 0.0
ob_cannon.parent = ob_head
ob_cannon.matrix_parent_inverse = Matrix(((1.0, 0.0, 0.0, 0.0), (0.0, 1.0, 0.0, 0.3905), (0.0, 0.0, 1.0, -0.4888), (0.0, 0.0, 0.0, 1.0)))
ob_cannon.location = (0.0, -2.167, 0.8772)
ob_cannon.lineart.crease_threshold = 0.0

# ---- collection membership
col_collection_1.objects.link(ob_body)
col_collection_1.objects.link(ob_headlights)
col_collection_1.objects.link(ob_mudflaps)
col_collection_1.objects.link(ob_thread)
col_collection_1.objects.link(ob_thread_curve)
col_collection_1.objects.link(ob_mid_rear_wheel)
col_collection_1.objects.link(ob_mid_front_wheel)
col_collection_1.objects.link(ob_mid_top_wheel)
col_collection_1.objects.link(ob_front_wheel)
col_collection_1.objects.link(ob_rear_wheel)
col_collection_1.objects.link(ob_exhausts)
col_collection_1.objects.link(ob_head)
col_collection_1.objects.link(ob_cannon)

# ---- scene / render settings (as saved in the file)
scene.frame_start = 1; scene.frame_end = 250; scene.frame_set(42)
scene.render.engine = 'CYCLES'
scene.render.resolution_percentage = 50
scene.render.dither_intensity = 0.0
scene.cycles.samples = 576
scene.cycles.sampling_pattern = 'TABULATED_SOBOL'
scene.cycles.use_adaptive_sampling = False
scene.cycles.use_light_tree = False
scene.cycles.blur_glossy = 0.0
scene.cycles.sample_clamp_indirect = 0.0
scene.view_settings.view_transform = 'Standard'
bpy.context.view_layer.update()

# ---- added for rendering (the .blend has no active camera): camera
cam_auto = bpy.data.cameras.new('AutoCamera')
cam_auto.lens = 50.0
cam_auto.sensor_width = 36.0
cam_auto.clip_end = 1000.0
ob_auto_camera = bpy.data.objects.new('AutoCamera', cam_auto)
scene.collection.objects.link(ob_auto_camera)
ob_auto_camera.location = (6.12161, -8.02617, 5.801)
ob_auto_camera.rotation_euler = (1.09748, -7.21219e-08, 0.694738)
scene.camera = ob_auto_camera
bpy.context.view_layer.update()
